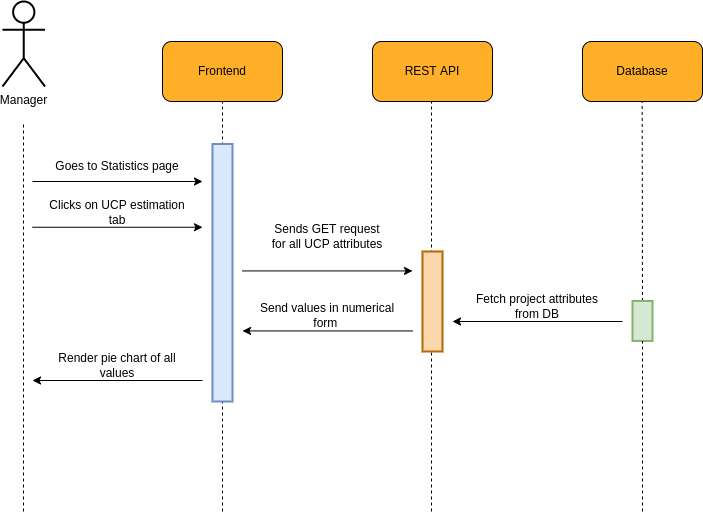

The diagram above was exported from draw.io. Its source (the exported page's mxGraphModel, read from the mxfile embedded in the PNG):
<mxGraphModel dx="868" dy="549" grid="1" gridSize="10" guides="1" tooltips="1" connect="1" arrows="1" fold="1" page="1" pageScale="1" pageWidth="850" pageHeight="1100" math="0" shadow="0">
  <root>
    <mxCell id="0" />
    <mxCell id="1" parent="0" />
    <mxCell id="mImnBTunJrstpeBGSFKy-1" value="" style="endArrow=none;dashed=1;html=1;rounded=0;jumpSize=6;strokeWidth=1;startArrow=none;fontSize=12;" edge="1" parent="1">
      <mxGeometry width="50" height="50" relative="1" as="geometry">
        <mxPoint x="779" y="1230" as="sourcePoint" />
        <mxPoint x="779" y="819.9999999999998" as="targetPoint" />
      </mxGeometry>
    </mxCell>
    <mxCell id="mImnBTunJrstpeBGSFKy-2" value="" style="group;fontSize=12;" vertex="1" connectable="0" parent="1">
      <mxGeometry x="510" y="760" width="120" height="60" as="geometry" />
    </mxCell>
    <mxCell id="mImnBTunJrstpeBGSFKy-3" value="" style="rounded=1;whiteSpace=wrap;html=1;fillColor=#FFAF28;fontSize=12;" vertex="1" parent="mImnBTunJrstpeBGSFKy-2">
      <mxGeometry width="120" height="60" as="geometry" />
    </mxCell>
    <mxCell id="mImnBTunJrstpeBGSFKy-4" value="&lt;font style=&quot;font-size: 12px;&quot;&gt;Frontend&lt;/font&gt;" style="text;html=1;strokeColor=none;fillColor=none;align=center;verticalAlign=middle;whiteSpace=wrap;rounded=0;fontSize=12;" vertex="1" parent="mImnBTunJrstpeBGSFKy-2">
      <mxGeometry x="30" y="15" width="60" height="30" as="geometry" />
    </mxCell>
    <mxCell id="mImnBTunJrstpeBGSFKy-5" value="" style="group;fontSize=12;" vertex="1" connectable="0" parent="1">
      <mxGeometry x="720" y="760" width="120" height="60" as="geometry" />
    </mxCell>
    <mxCell id="mImnBTunJrstpeBGSFKy-6" value="" style="rounded=1;whiteSpace=wrap;html=1;fillColor=#FFAF28;fontSize=12;" vertex="1" parent="mImnBTunJrstpeBGSFKy-5">
      <mxGeometry width="120" height="60" as="geometry" />
    </mxCell>
    <mxCell id="mImnBTunJrstpeBGSFKy-7" value="&lt;font style=&quot;font-size: 12px;&quot;&gt;REST API&lt;/font&gt;" style="text;html=1;strokeColor=none;fillColor=none;align=center;verticalAlign=middle;whiteSpace=wrap;rounded=0;fontSize=12;" vertex="1" parent="mImnBTunJrstpeBGSFKy-5">
      <mxGeometry x="30" y="15" width="60" height="30" as="geometry" />
    </mxCell>
    <mxCell id="mImnBTunJrstpeBGSFKy-8" value="" style="endArrow=none;dashed=1;html=1;rounded=0;entryX=0.5;entryY=1;entryDx=0;entryDy=0;jumpSize=6;strokeWidth=1;fontSize=12;" edge="1" parent="1" target="mImnBTunJrstpeBGSFKy-3">
      <mxGeometry width="50" height="50" relative="1" as="geometry">
        <mxPoint x="570.0000000000002" y="1230" as="sourcePoint" />
        <mxPoint x="720" y="740" as="targetPoint" />
      </mxGeometry>
    </mxCell>
    <mxCell id="mImnBTunJrstpeBGSFKy-9" value="Manager" style="shape=umlActor;verticalLabelPosition=bottom;verticalAlign=top;html=1;outlineConnect=0;rounded=1;strokeWidth=2;fontSize=12;" vertex="1" parent="1">
      <mxGeometry x="350" y="720" width="42.5" height="85" as="geometry" />
    </mxCell>
    <mxCell id="mImnBTunJrstpeBGSFKy-10" value="" style="endArrow=none;dashed=1;html=1;rounded=0;jumpSize=6;strokeWidth=1;fontSize=12;" edge="1" parent="1">
      <mxGeometry width="50" height="50" relative="1" as="geometry">
        <mxPoint x="370.9999999999998" y="1230" as="sourcePoint" />
        <mxPoint x="370.9999999999998" y="839.9999999999998" as="targetPoint" />
      </mxGeometry>
    </mxCell>
    <mxCell id="mImnBTunJrstpeBGSFKy-11" value="" style="group;fontSize=12;" vertex="1" connectable="0" parent="1">
      <mxGeometry x="930" y="760" width="120" height="60" as="geometry" />
    </mxCell>
    <mxCell id="mImnBTunJrstpeBGSFKy-12" value="" style="rounded=1;whiteSpace=wrap;html=1;fillColor=#FFAF28;fontSize=12;" vertex="1" parent="mImnBTunJrstpeBGSFKy-11">
      <mxGeometry width="120" height="60" as="geometry" />
    </mxCell>
    <mxCell id="mImnBTunJrstpeBGSFKy-13" value="&lt;font style=&quot;font-size: 12px&quot;&gt;Database&lt;/font&gt;" style="text;html=1;strokeColor=none;fillColor=none;align=center;verticalAlign=middle;whiteSpace=wrap;rounded=0;fontSize=12;" vertex="1" parent="mImnBTunJrstpeBGSFKy-11">
      <mxGeometry x="30" y="15" width="60" height="30" as="geometry" />
    </mxCell>
    <mxCell id="mImnBTunJrstpeBGSFKy-14" value="" style="endArrow=none;dashed=1;html=1;rounded=0;jumpSize=6;strokeWidth=1;fontSize=12;startArrow=none;" edge="1" parent="1" source="mImnBTunJrstpeBGSFKy-17">
      <mxGeometry width="50" height="50" relative="1" as="geometry">
        <mxPoint x="989.6600000000001" y="1320" as="sourcePoint" />
        <mxPoint x="989.6599999999999" y="819.9999999999998" as="targetPoint" />
      </mxGeometry>
    </mxCell>
    <mxCell id="mImnBTunJrstpeBGSFKy-15" value="" style="rounded=0;whiteSpace=wrap;html=1;fontSize=12;strokeWidth=2;fillColor=#dae8fc;strokeColor=#6c8ebf;" vertex="1" parent="1">
      <mxGeometry x="560" y="862.5" width="20" height="257.5" as="geometry" />
    </mxCell>
    <mxCell id="mImnBTunJrstpeBGSFKy-16" value="" style="rounded=0;whiteSpace=wrap;html=1;fontSize=12;strokeWidth=2;fillColor=#fad7ac;strokeColor=#b46504;" vertex="1" parent="1">
      <mxGeometry x="770" y="970" width="20" height="100" as="geometry" />
    </mxCell>
    <mxCell id="mImnBTunJrstpeBGSFKy-17" value="" style="rounded=0;whiteSpace=wrap;html=1;fontSize=12;strokeWidth=2;fillColor=#d5e8d4;strokeColor=#82b366;" vertex="1" parent="1">
      <mxGeometry x="980" y="1019.43" width="20" height="40" as="geometry" />
    </mxCell>
    <mxCell id="mImnBTunJrstpeBGSFKy-18" value="" style="endArrow=none;dashed=1;html=1;rounded=0;jumpSize=6;strokeWidth=1;fontSize=12;startArrow=none;" edge="1" parent="1" target="mImnBTunJrstpeBGSFKy-17">
      <mxGeometry width="50" height="50" relative="1" as="geometry">
        <mxPoint x="990" y="1230" as="sourcePoint" />
        <mxPoint x="989.6599999999999" y="820" as="targetPoint" />
      </mxGeometry>
    </mxCell>
    <mxCell id="mImnBTunJrstpeBGSFKy-19" value="" style="endArrow=classic;html=1;rounded=0;" edge="1" parent="1">
      <mxGeometry width="50" height="50" relative="1" as="geometry">
        <mxPoint x="380" y="900" as="sourcePoint" />
        <mxPoint x="550" y="900" as="targetPoint" />
      </mxGeometry>
    </mxCell>
    <mxCell id="mImnBTunJrstpeBGSFKy-20" value="Goes to Statistics page" style="text;html=1;strokeColor=none;fillColor=none;align=center;verticalAlign=middle;whiteSpace=wrap;rounded=0;" vertex="1" parent="1">
      <mxGeometry x="390" y="870" width="150" height="30" as="geometry" />
    </mxCell>
    <mxCell id="mImnBTunJrstpeBGSFKy-21" value="" style="endArrow=classic;html=1;rounded=0;" edge="1" parent="1">
      <mxGeometry width="50" height="50" relative="1" as="geometry">
        <mxPoint x="380" y="945.7499999999998" as="sourcePoint" />
        <mxPoint x="550" y="945.7499999999998" as="targetPoint" />
      </mxGeometry>
    </mxCell>
    <mxCell id="mImnBTunJrstpeBGSFKy-22" value="Clicks on UCP estimation tab" style="text;html=1;strokeColor=none;fillColor=none;align=center;verticalAlign=middle;whiteSpace=wrap;rounded=0;" vertex="1" parent="1">
      <mxGeometry x="390" y="915.75" width="150" height="30" as="geometry" />
    </mxCell>
    <mxCell id="mImnBTunJrstpeBGSFKy-23" value="" style="endArrow=classic;html=1;rounded=0;" edge="1" parent="1">
      <mxGeometry width="50" height="50" relative="1" as="geometry">
        <mxPoint x="590.0000000000002" y="989.4299999999998" as="sourcePoint" />
        <mxPoint x="760.0000000000002" y="989.4299999999998" as="targetPoint" />
      </mxGeometry>
    </mxCell>
    <mxCell id="mImnBTunJrstpeBGSFKy-24" value="Sends GET request&lt;br&gt;for all UCP attributes" style="text;html=1;strokeColor=none;fillColor=none;align=center;verticalAlign=middle;whiteSpace=wrap;rounded=0;" vertex="1" parent="1">
      <mxGeometry x="600" y="940" width="150" height="30" as="geometry" />
    </mxCell>
    <mxCell id="mImnBTunJrstpeBGSFKy-25" value="" style="endArrow=classic;html=1;rounded=0;" edge="1" parent="1">
      <mxGeometry width="50" height="50" relative="1" as="geometry">
        <mxPoint x="970" y="1040" as="sourcePoint" />
        <mxPoint x="800.0000000000002" y="1040" as="targetPoint" />
      </mxGeometry>
    </mxCell>
    <mxCell id="mImnBTunJrstpeBGSFKy-26" value="Fetch project attributes from DB" style="text;html=1;strokeColor=none;fillColor=none;align=center;verticalAlign=middle;whiteSpace=wrap;rounded=0;" vertex="1" parent="1">
      <mxGeometry x="810" y="1010" width="150" height="30" as="geometry" />
    </mxCell>
    <mxCell id="mImnBTunJrstpeBGSFKy-27" value="" style="group" vertex="1" connectable="0" parent="1">
      <mxGeometry x="590" y="1019.43" width="170" height="30" as="geometry" />
    </mxCell>
    <mxCell id="mImnBTunJrstpeBGSFKy-28" value="" style="endArrow=classic;html=1;rounded=0;" edge="1" parent="mImnBTunJrstpeBGSFKy-27">
      <mxGeometry width="50" height="50" relative="1" as="geometry">
        <mxPoint x="170" y="29.999999999999886" as="sourcePoint" />
        <mxPoint y="29.999999999999886" as="targetPoint" />
      </mxGeometry>
    </mxCell>
    <mxCell id="mImnBTunJrstpeBGSFKy-29" value="Send values in numerical form&amp;nbsp;" style="text;html=1;strokeColor=none;fillColor=none;align=center;verticalAlign=middle;whiteSpace=wrap;rounded=0;" vertex="1" parent="mImnBTunJrstpeBGSFKy-27">
      <mxGeometry x="10" width="150" height="30" as="geometry" />
    </mxCell>
    <mxCell id="mImnBTunJrstpeBGSFKy-30" value="" style="group" vertex="1" connectable="0" parent="1">
      <mxGeometry x="380" y="1069" width="170" height="30" as="geometry" />
    </mxCell>
    <mxCell id="mImnBTunJrstpeBGSFKy-31" value="" style="endArrow=classic;html=1;rounded=0;" edge="1" parent="mImnBTunJrstpeBGSFKy-30">
      <mxGeometry width="50" height="50" relative="1" as="geometry">
        <mxPoint x="170" y="29.999999999999886" as="sourcePoint" />
        <mxPoint y="29.999999999999886" as="targetPoint" />
      </mxGeometry>
    </mxCell>
    <mxCell id="mImnBTunJrstpeBGSFKy-32" value="Render pie chart of all values" style="text;html=1;strokeColor=none;fillColor=none;align=center;verticalAlign=middle;whiteSpace=wrap;rounded=0;" vertex="1" parent="mImnBTunJrstpeBGSFKy-30">
      <mxGeometry x="10" width="150" height="30" as="geometry" />
    </mxCell>
  </root>
</mxGraphModel>